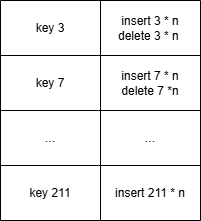

The diagram above was exported from draw.io. Its source (the exported page's mxGraphModel, read from the mxfile embedded in the PNG):
<mxGraphModel dx="1050" dy="574" grid="1" gridSize="10" guides="1" tooltips="1" connect="1" arrows="1" fold="1" page="1" pageScale="1" pageWidth="827" pageHeight="1169" math="0" shadow="0">
  <root>
    <mxCell id="0" />
    <mxCell id="1" parent="0" />
    <mxCell id="UEn4jq-O1FEMzOu1qkBy-2" value="" style="shape=table;startSize=0;container=1;collapsible=0;childLayout=tableLayout;" parent="1" vertex="1">
      <mxGeometry x="350" y="260" width="200" height="220" as="geometry" />
    </mxCell>
    <mxCell id="UEn4jq-O1FEMzOu1qkBy-3" value="" style="shape=tableRow;horizontal=0;startSize=0;swimlaneHead=0;swimlaneBody=0;top=0;left=0;bottom=0;right=0;collapsible=0;dropTarget=0;fillColor=none;points=[[0,0.5],[1,0.5]];portConstraint=eastwest;" parent="UEn4jq-O1FEMzOu1qkBy-2" vertex="1">
      <mxGeometry width="200" height="55" as="geometry" />
    </mxCell>
    <mxCell id="UEn4jq-O1FEMzOu1qkBy-4" value="key 3" style="shape=partialRectangle;html=1;whiteSpace=wrap;connectable=0;overflow=hidden;fillColor=none;top=0;left=0;bottom=0;right=0;pointerEvents=1;strokeColor=default;" parent="UEn4jq-O1FEMzOu1qkBy-3" vertex="1">
      <mxGeometry width="100" height="55" as="geometry">
        <mxRectangle width="100" height="55" as="alternateBounds" />
      </mxGeometry>
    </mxCell>
    <mxCell id="UEn4jq-O1FEMzOu1qkBy-5" value="insert 3 * n&lt;br&gt;delete 3 * n&amp;nbsp;" style="shape=partialRectangle;html=1;whiteSpace=wrap;connectable=0;overflow=hidden;fillColor=none;top=0;left=0;bottom=0;right=0;pointerEvents=1;" parent="UEn4jq-O1FEMzOu1qkBy-3" vertex="1">
      <mxGeometry x="100" width="100" height="55" as="geometry">
        <mxRectangle width="100" height="55" as="alternateBounds" />
      </mxGeometry>
    </mxCell>
    <mxCell id="UEn4jq-O1FEMzOu1qkBy-16" style="shape=tableRow;horizontal=0;startSize=0;swimlaneHead=0;swimlaneBody=0;top=0;left=0;bottom=0;right=0;collapsible=0;dropTarget=0;fillColor=none;points=[[0,0.5],[1,0.5]];portConstraint=eastwest;" parent="UEn4jq-O1FEMzOu1qkBy-2" vertex="1">
      <mxGeometry y="55" width="200" height="55" as="geometry" />
    </mxCell>
    <mxCell id="UEn4jq-O1FEMzOu1qkBy-17" value="key 7" style="shape=partialRectangle;html=1;whiteSpace=wrap;connectable=0;overflow=hidden;fillColor=none;top=0;left=0;bottom=0;right=0;pointerEvents=1;strokeColor=default;" parent="UEn4jq-O1FEMzOu1qkBy-16" vertex="1">
      <mxGeometry width="100" height="55" as="geometry">
        <mxRectangle width="100" height="55" as="alternateBounds" />
      </mxGeometry>
    </mxCell>
    <mxCell id="UEn4jq-O1FEMzOu1qkBy-18" value="insert 7 * n&lt;br&gt;delete 7 *n" style="shape=partialRectangle;html=1;whiteSpace=wrap;connectable=0;overflow=hidden;fillColor=none;top=0;left=0;bottom=0;right=0;pointerEvents=1;" parent="UEn4jq-O1FEMzOu1qkBy-16" vertex="1">
      <mxGeometry x="100" width="100" height="55" as="geometry">
        <mxRectangle width="100" height="55" as="alternateBounds" />
      </mxGeometry>
    </mxCell>
    <mxCell id="UEn4jq-O1FEMzOu1qkBy-19" style="shape=tableRow;horizontal=0;startSize=0;swimlaneHead=0;swimlaneBody=0;top=0;left=0;bottom=0;right=0;collapsible=0;dropTarget=0;fillColor=none;points=[[0,0.5],[1,0.5]];portConstraint=eastwest;" parent="UEn4jq-O1FEMzOu1qkBy-2" vertex="1">
      <mxGeometry y="110" width="200" height="55" as="geometry" />
    </mxCell>
    <mxCell id="UEn4jq-O1FEMzOu1qkBy-20" value="..." style="shape=partialRectangle;html=1;whiteSpace=wrap;connectable=0;overflow=hidden;fillColor=none;top=0;left=0;bottom=0;right=0;pointerEvents=1;strokeColor=default;" parent="UEn4jq-O1FEMzOu1qkBy-19" vertex="1">
      <mxGeometry width="100" height="55" as="geometry">
        <mxRectangle width="100" height="55" as="alternateBounds" />
      </mxGeometry>
    </mxCell>
    <mxCell id="UEn4jq-O1FEMzOu1qkBy-21" value="..." style="shape=partialRectangle;html=1;whiteSpace=wrap;connectable=0;overflow=hidden;fillColor=none;top=0;left=0;bottom=0;right=0;pointerEvents=1;" parent="UEn4jq-O1FEMzOu1qkBy-19" vertex="1">
      <mxGeometry x="100" width="100" height="55" as="geometry">
        <mxRectangle width="100" height="55" as="alternateBounds" />
      </mxGeometry>
    </mxCell>
    <mxCell id="UEn4jq-O1FEMzOu1qkBy-22" style="shape=tableRow;horizontal=0;startSize=0;swimlaneHead=0;swimlaneBody=0;top=0;left=0;bottom=0;right=0;collapsible=0;dropTarget=0;fillColor=none;points=[[0,0.5],[1,0.5]];portConstraint=eastwest;" parent="UEn4jq-O1FEMzOu1qkBy-2" vertex="1">
      <mxGeometry y="165" width="200" height="55" as="geometry" />
    </mxCell>
    <mxCell id="UEn4jq-O1FEMzOu1qkBy-23" value="key 211" style="shape=partialRectangle;html=1;whiteSpace=wrap;connectable=0;overflow=hidden;fillColor=none;top=0;left=0;bottom=0;right=0;pointerEvents=1;strokeColor=default;" parent="UEn4jq-O1FEMzOu1qkBy-22" vertex="1">
      <mxGeometry width="100" height="55" as="geometry">
        <mxRectangle width="100" height="55" as="alternateBounds" />
      </mxGeometry>
    </mxCell>
    <mxCell id="UEn4jq-O1FEMzOu1qkBy-24" value="insert 211 * n" style="shape=partialRectangle;html=1;whiteSpace=wrap;connectable=0;overflow=hidden;fillColor=none;top=0;left=0;bottom=0;right=0;pointerEvents=1;" parent="UEn4jq-O1FEMzOu1qkBy-22" vertex="1">
      <mxGeometry x="100" width="100" height="55" as="geometry">
        <mxRectangle width="100" height="55" as="alternateBounds" />
      </mxGeometry>
    </mxCell>
  </root>
</mxGraphModel>